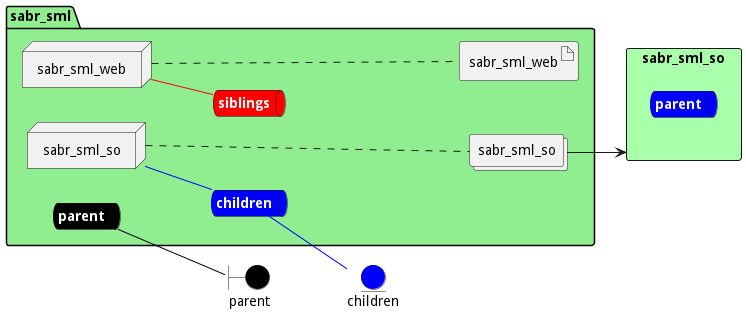

The diagram above was rendered by PlantUML. Its source (embedded in the PNG):
@startuml

left to right direction


boundary parent #black


entity children #blue

rectangle "sabr_sml_so" as sabr_sml_soStack #aaffaa {
    queue sabr_sml_soStacksnet #blue [
        <b><color:white>parent</color></b>
    ]
}



package "sabr_sml" #lightgreen {
    queue parentnet #black [
            <b><color:white>parent</color></b>
    ]
    
    parentnet -[#black]- parent
    
    queue childrennet #blue [
            <b><color:white>children</color></b>
    ]
    
    childrennet -[#blue]- children
    
    queue siblingsnet #red [
            <b><color:white>siblings</color></b>
    ]
    

node "sabr_sml_web" as sabr_sml_webService
node "sabr_sml_so" as sabr_sml_soService


        artifact "sabr_sml_web" as sabr_sml_webimage
            collections "sabr_sml_so" as sabr_sml_soimage
    
}

sabr_sml_webService -[#red]- siblingsnet

sabr_sml_soService -[#blue]- childrennet
sabr_sml_webService .... sabr_sml_webimage
sabr_sml_soService .... sabr_sml_soimage

sabr_sml_soimage --> sabr_sml_soStack
    

@enduml